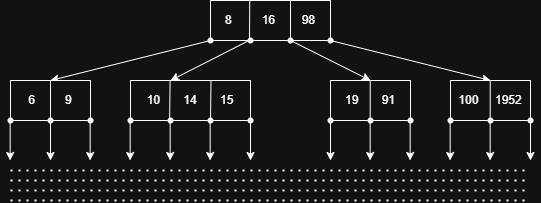

The diagram above was exported from draw.io. Its source (the exported page's mxGraphModel, read from the mxfile embedded in the PNG):
<mxGraphModel dx="876" dy="552" grid="1" gridSize="10" guides="1" tooltips="1" connect="1" arrows="1" fold="1" page="1" pageScale="1" pageWidth="827" pageHeight="1169" math="0" shadow="0">
  <root>
    <mxCell id="0" />
    <mxCell id="1" parent="0" />
    <mxCell id="3EQJTiCWkerMqlQqeuoX-42" value="8&amp;nbsp; &amp;nbsp; &amp;nbsp; &amp;nbsp; &amp;nbsp;16&amp;nbsp; &amp;nbsp; &amp;nbsp; &amp;nbsp; 98" style="rounded=0;whiteSpace=wrap;html=1;" vertex="1" parent="1">
      <mxGeometry x="320" y="280" width="120" height="40" as="geometry" />
    </mxCell>
    <mxCell id="3EQJTiCWkerMqlQqeuoX-43" value="" style="endArrow=none;html=1;rounded=0;entryX=0.327;entryY=-0.007;entryDx=0;entryDy=0;entryPerimeter=0;" edge="1" parent="1" target="3EQJTiCWkerMqlQqeuoX-42">
      <mxGeometry width="50" height="50" relative="1" as="geometry">
        <mxPoint x="359" y="320" as="sourcePoint" />
        <mxPoint x="410" y="300" as="targetPoint" />
      </mxGeometry>
    </mxCell>
    <mxCell id="3EQJTiCWkerMqlQqeuoX-44" value="" style="endArrow=none;html=1;rounded=0;" edge="1" parent="1">
      <mxGeometry width="50" height="50" relative="1" as="geometry">
        <mxPoint x="400" y="320" as="sourcePoint" />
        <mxPoint x="400" y="280" as="targetPoint" />
      </mxGeometry>
    </mxCell>
    <mxCell id="3EQJTiCWkerMqlQqeuoX-45" value="" style="endArrow=classic;html=1;rounded=0;exitX=0;exitY=1;exitDx=0;exitDy=0;" edge="1" parent="1" source="3EQJTiCWkerMqlQqeuoX-42">
      <mxGeometry width="50" height="50" relative="1" as="geometry">
        <mxPoint x="350" y="370" as="sourcePoint" />
        <mxPoint x="160" y="360" as="targetPoint" />
      </mxGeometry>
    </mxCell>
    <mxCell id="3EQJTiCWkerMqlQqeuoX-46" value="" style="endArrow=classic;html=1;rounded=0;exitX=0.326;exitY=0.993;exitDx=0;exitDy=0;exitPerimeter=0;" edge="1" parent="1" source="3EQJTiCWkerMqlQqeuoX-42">
      <mxGeometry width="50" height="50" relative="1" as="geometry">
        <mxPoint x="330" y="330" as="sourcePoint" />
        <mxPoint x="280" y="360" as="targetPoint" />
      </mxGeometry>
    </mxCell>
    <mxCell id="3EQJTiCWkerMqlQqeuoX-47" value="" style="endArrow=classic;html=1;rounded=0;exitX=0.667;exitY=1;exitDx=0;exitDy=0;exitPerimeter=0;" edge="1" parent="1" source="3EQJTiCWkerMqlQqeuoX-42">
      <mxGeometry width="50" height="50" relative="1" as="geometry">
        <mxPoint x="369" y="330" as="sourcePoint" />
        <mxPoint x="480" y="360" as="targetPoint" />
      </mxGeometry>
    </mxCell>
    <mxCell id="3EQJTiCWkerMqlQqeuoX-48" value="" style="endArrow=classic;html=1;rounded=0;exitX=1;exitY=1;exitDx=0;exitDy=0;" edge="1" parent="1" source="3EQJTiCWkerMqlQqeuoX-42">
      <mxGeometry width="50" height="50" relative="1" as="geometry">
        <mxPoint x="410" y="330" as="sourcePoint" />
        <mxPoint x="600" y="360" as="targetPoint" />
      </mxGeometry>
    </mxCell>
    <mxCell id="3EQJTiCWkerMqlQqeuoX-49" value="6&amp;nbsp; &amp;nbsp; &amp;nbsp; &amp;nbsp; &amp;nbsp;9" style="rounded=0;whiteSpace=wrap;html=1;" vertex="1" parent="1">
      <mxGeometry x="120" y="360" width="80" height="40" as="geometry" />
    </mxCell>
    <mxCell id="3EQJTiCWkerMqlQqeuoX-51" value="19&amp;nbsp; &amp;nbsp; &amp;nbsp; &amp;nbsp;91" style="rounded=0;whiteSpace=wrap;html=1;" vertex="1" parent="1">
      <mxGeometry x="440" y="360" width="80" height="40" as="geometry" />
    </mxCell>
    <mxCell id="3EQJTiCWkerMqlQqeuoX-52" value="100&amp;nbsp; &amp;nbsp; &amp;nbsp;1952" style="rounded=0;whiteSpace=wrap;html=1;" vertex="1" parent="1">
      <mxGeometry x="560" y="360" width="80" height="40" as="geometry" />
    </mxCell>
    <mxCell id="3EQJTiCWkerMqlQqeuoX-53" value="" style="endArrow=none;html=1;rounded=0;entryX=0.5;entryY=0;entryDx=0;entryDy=0;exitX=0.5;exitY=1;exitDx=0;exitDy=0;" edge="1" parent="1" source="3EQJTiCWkerMqlQqeuoX-49" target="3EQJTiCWkerMqlQqeuoX-49">
      <mxGeometry width="50" height="50" relative="1" as="geometry">
        <mxPoint x="350" y="370" as="sourcePoint" />
        <mxPoint x="400" y="320" as="targetPoint" />
      </mxGeometry>
    </mxCell>
    <mxCell id="3EQJTiCWkerMqlQqeuoX-55" value="" style="endArrow=none;html=1;rounded=0;entryX=0.5;entryY=0;entryDx=0;entryDy=0;exitX=0.5;exitY=1;exitDx=0;exitDy=0;" edge="1" parent="1">
      <mxGeometry width="50" height="50" relative="1" as="geometry">
        <mxPoint x="479.71" y="400" as="sourcePoint" />
        <mxPoint x="479.71" y="360" as="targetPoint" />
      </mxGeometry>
    </mxCell>
    <mxCell id="3EQJTiCWkerMqlQqeuoX-56" value="" style="endArrow=none;html=1;rounded=0;entryX=0.5;entryY=0;entryDx=0;entryDy=0;exitX=0.5;exitY=1;exitDx=0;exitDy=0;" edge="1" parent="1">
      <mxGeometry width="50" height="50" relative="1" as="geometry">
        <mxPoint x="599.71" y="400" as="sourcePoint" />
        <mxPoint x="599.71" y="360" as="targetPoint" />
      </mxGeometry>
    </mxCell>
    <mxCell id="3EQJTiCWkerMqlQqeuoX-57" value="" style="shape=waypoint;sketch=0;size=6;pointerEvents=1;points=[];fillColor=none;resizable=0;rotatable=0;perimeter=centerPerimeter;snapToPoint=1;" vertex="1" parent="1">
      <mxGeometry x="310" y="310" width="20" height="20" as="geometry" />
    </mxCell>
    <mxCell id="3EQJTiCWkerMqlQqeuoX-58" value="" style="shape=waypoint;sketch=0;size=6;pointerEvents=1;points=[];fillColor=none;resizable=0;rotatable=0;perimeter=centerPerimeter;snapToPoint=1;" vertex="1" parent="1">
      <mxGeometry x="350" y="310" width="20" height="20" as="geometry" />
    </mxCell>
    <mxCell id="3EQJTiCWkerMqlQqeuoX-59" value="" style="shape=waypoint;sketch=0;size=6;pointerEvents=1;points=[];fillColor=none;resizable=0;rotatable=0;perimeter=centerPerimeter;snapToPoint=1;" vertex="1" parent="1">
      <mxGeometry x="390" y="310" width="20" height="20" as="geometry" />
    </mxCell>
    <mxCell id="3EQJTiCWkerMqlQqeuoX-60" value="" style="shape=waypoint;sketch=0;size=6;pointerEvents=1;points=[];fillColor=none;resizable=0;rotatable=0;perimeter=centerPerimeter;snapToPoint=1;" vertex="1" parent="1">
      <mxGeometry x="430" y="310" width="20" height="20" as="geometry" />
    </mxCell>
    <mxCell id="3EQJTiCWkerMqlQqeuoX-61" value="" style="shape=waypoint;sketch=0;size=6;pointerEvents=1;points=[];fillColor=none;resizable=0;rotatable=0;perimeter=centerPerimeter;snapToPoint=1;" vertex="1" parent="1">
      <mxGeometry x="190" y="390" width="20" height="20" as="geometry" />
    </mxCell>
    <mxCell id="3EQJTiCWkerMqlQqeuoX-62" value="" style="shape=waypoint;sketch=0;size=6;pointerEvents=1;points=[];fillColor=none;resizable=0;rotatable=0;perimeter=centerPerimeter;snapToPoint=1;" vertex="1" parent="1">
      <mxGeometry x="110" y="390" width="20" height="20" as="geometry" />
    </mxCell>
    <mxCell id="3EQJTiCWkerMqlQqeuoX-64" value="" style="shape=waypoint;sketch=0;size=6;pointerEvents=1;points=[];fillColor=none;resizable=0;rotatable=0;perimeter=centerPerimeter;snapToPoint=1;" vertex="1" parent="1">
      <mxGeometry x="150" y="390" width="20" height="20" as="geometry" />
    </mxCell>
    <mxCell id="3EQJTiCWkerMqlQqeuoX-67" value="" style="shape=waypoint;sketch=0;size=6;pointerEvents=1;points=[];fillColor=none;resizable=0;rotatable=0;perimeter=centerPerimeter;snapToPoint=1;" vertex="1" parent="1">
      <mxGeometry x="430" y="390" width="20" height="20" as="geometry" />
    </mxCell>
    <mxCell id="3EQJTiCWkerMqlQqeuoX-68" value="" style="shape=waypoint;sketch=0;size=6;pointerEvents=1;points=[];fillColor=none;resizable=0;rotatable=0;perimeter=centerPerimeter;snapToPoint=1;" vertex="1" parent="1">
      <mxGeometry x="470" y="390" width="20" height="20" as="geometry" />
    </mxCell>
    <mxCell id="3EQJTiCWkerMqlQqeuoX-69" value="" style="shape=waypoint;sketch=0;size=6;pointerEvents=1;points=[];fillColor=none;resizable=0;rotatable=0;perimeter=centerPerimeter;snapToPoint=1;" vertex="1" parent="1">
      <mxGeometry x="510" y="390" width="20" height="20" as="geometry" />
    </mxCell>
    <mxCell id="3EQJTiCWkerMqlQqeuoX-70" value="" style="shape=waypoint;sketch=0;size=6;pointerEvents=1;points=[];fillColor=none;resizable=0;rotatable=0;perimeter=centerPerimeter;snapToPoint=1;" vertex="1" parent="1">
      <mxGeometry x="550" y="390" width="20" height="20" as="geometry" />
    </mxCell>
    <mxCell id="3EQJTiCWkerMqlQqeuoX-71" value="" style="shape=waypoint;sketch=0;size=6;pointerEvents=1;points=[];fillColor=none;resizable=0;rotatable=0;perimeter=centerPerimeter;snapToPoint=1;" vertex="1" parent="1">
      <mxGeometry x="590" y="390" width="20" height="20" as="geometry" />
    </mxCell>
    <mxCell id="3EQJTiCWkerMqlQqeuoX-72" value="" style="shape=waypoint;sketch=0;size=6;pointerEvents=1;points=[];fillColor=none;resizable=0;rotatable=0;perimeter=centerPerimeter;snapToPoint=1;" vertex="1" parent="1">
      <mxGeometry x="630" y="390" width="20" height="20" as="geometry" />
    </mxCell>
    <mxCell id="3EQJTiCWkerMqlQqeuoX-73" value="10&amp;nbsp; &amp;nbsp; &amp;nbsp; &amp;nbsp;14&amp;nbsp; &amp;nbsp; &amp;nbsp; &amp;nbsp;15" style="rounded=0;whiteSpace=wrap;html=1;" vertex="1" parent="1">
      <mxGeometry x="240" y="360" width="120" height="40" as="geometry" />
    </mxCell>
    <mxCell id="3EQJTiCWkerMqlQqeuoX-74" value="" style="endArrow=none;html=1;rounded=0;entryX=0.33;entryY=-0.002;entryDx=0;entryDy=0;entryPerimeter=0;exitX=0.326;exitY=0.993;exitDx=0;exitDy=0;exitPerimeter=0;" edge="1" parent="1" source="3EQJTiCWkerMqlQqeuoX-73" target="3EQJTiCWkerMqlQqeuoX-73">
      <mxGeometry width="50" height="50" relative="1" as="geometry">
        <mxPoint x="320" y="350" as="sourcePoint" />
        <mxPoint x="370" y="300" as="targetPoint" />
      </mxGeometry>
    </mxCell>
    <mxCell id="3EQJTiCWkerMqlQqeuoX-75" value="" style="endArrow=none;html=1;rounded=0;entryX=0.33;entryY=-0.002;entryDx=0;entryDy=0;entryPerimeter=0;exitDx=0;exitDy=0;exitPerimeter=0;" edge="1" parent="1" source="3EQJTiCWkerMqlQqeuoX-78">
      <mxGeometry width="50" height="50" relative="1" as="geometry">
        <mxPoint x="319.5" y="400" as="sourcePoint" />
        <mxPoint x="320.5" y="360" as="targetPoint" />
      </mxGeometry>
    </mxCell>
    <mxCell id="3EQJTiCWkerMqlQqeuoX-76" value="" style="shape=waypoint;sketch=0;size=6;pointerEvents=1;points=[];fillColor=none;resizable=0;rotatable=0;perimeter=centerPerimeter;snapToPoint=1;" vertex="1" parent="1">
      <mxGeometry x="230" y="390" width="20" height="20" as="geometry" />
    </mxCell>
    <mxCell id="3EQJTiCWkerMqlQqeuoX-77" value="" style="shape=waypoint;sketch=0;size=6;pointerEvents=1;points=[];fillColor=none;resizable=0;rotatable=0;perimeter=centerPerimeter;snapToPoint=1;" vertex="1" parent="1">
      <mxGeometry x="270" y="390" width="20" height="20" as="geometry" />
    </mxCell>
    <mxCell id="3EQJTiCWkerMqlQqeuoX-79" value="" style="endArrow=none;html=1;rounded=0;entryDx=0;entryDy=0;entryPerimeter=0;exitX=0.326;exitY=0.993;exitDx=0;exitDy=0;exitPerimeter=0;" edge="1" parent="1" target="3EQJTiCWkerMqlQqeuoX-78">
      <mxGeometry width="50" height="50" relative="1" as="geometry">
        <mxPoint x="319.5" y="400" as="sourcePoint" />
        <mxPoint x="320.5" y="360" as="targetPoint" />
      </mxGeometry>
    </mxCell>
    <mxCell id="3EQJTiCWkerMqlQqeuoX-78" value="" style="shape=waypoint;sketch=0;size=6;pointerEvents=1;points=[];fillColor=none;resizable=0;rotatable=0;perimeter=centerPerimeter;snapToPoint=1;" vertex="1" parent="1">
      <mxGeometry x="310" y="390" width="20" height="20" as="geometry" />
    </mxCell>
    <mxCell id="3EQJTiCWkerMqlQqeuoX-80" value="" style="shape=waypoint;sketch=0;size=6;pointerEvents=1;points=[];fillColor=none;resizable=0;rotatable=0;perimeter=centerPerimeter;snapToPoint=1;" vertex="1" parent="1">
      <mxGeometry x="350" y="390" width="20" height="20" as="geometry" />
    </mxCell>
    <mxCell id="3EQJTiCWkerMqlQqeuoX-82" value="" style="endArrow=classic;html=1;rounded=0;" edge="1" parent="1">
      <mxGeometry width="50" height="50" relative="1" as="geometry">
        <mxPoint x="160" y="400" as="sourcePoint" />
        <mxPoint x="160" y="440" as="targetPoint" />
      </mxGeometry>
    </mxCell>
    <mxCell id="3EQJTiCWkerMqlQqeuoX-83" value="" style="endArrow=classic;html=1;rounded=0;" edge="1" parent="1">
      <mxGeometry width="50" height="50" relative="1" as="geometry">
        <mxPoint x="199.66" y="400" as="sourcePoint" />
        <mxPoint x="199.66" y="440" as="targetPoint" />
      </mxGeometry>
    </mxCell>
    <mxCell id="3EQJTiCWkerMqlQqeuoX-84" value="" style="endArrow=classic;html=1;rounded=0;" edge="1" parent="1">
      <mxGeometry width="50" height="50" relative="1" as="geometry">
        <mxPoint x="119.66" y="400" as="sourcePoint" />
        <mxPoint x="119.66" y="440" as="targetPoint" />
      </mxGeometry>
    </mxCell>
    <mxCell id="3EQJTiCWkerMqlQqeuoX-85" value="" style="endArrow=classic;html=1;rounded=0;" edge="1" parent="1">
      <mxGeometry width="50" height="50" relative="1" as="geometry">
        <mxPoint x="239.66" y="400" as="sourcePoint" />
        <mxPoint x="239.66" y="440" as="targetPoint" />
      </mxGeometry>
    </mxCell>
    <mxCell id="3EQJTiCWkerMqlQqeuoX-86" value="" style="endArrow=classic;html=1;rounded=0;" edge="1" parent="1">
      <mxGeometry width="50" height="50" relative="1" as="geometry">
        <mxPoint x="279.66" y="400" as="sourcePoint" />
        <mxPoint x="279.66" y="440" as="targetPoint" />
      </mxGeometry>
    </mxCell>
    <mxCell id="3EQJTiCWkerMqlQqeuoX-87" value="" style="endArrow=classic;html=1;rounded=0;" edge="1" parent="1">
      <mxGeometry width="50" height="50" relative="1" as="geometry">
        <mxPoint x="319.65999999999997" y="400" as="sourcePoint" />
        <mxPoint x="319.65999999999997" y="440" as="targetPoint" />
      </mxGeometry>
    </mxCell>
    <mxCell id="3EQJTiCWkerMqlQqeuoX-88" value="" style="endArrow=classic;html=1;rounded=0;" edge="1" parent="1">
      <mxGeometry width="50" height="50" relative="1" as="geometry">
        <mxPoint x="360" y="400" as="sourcePoint" />
        <mxPoint x="360" y="440" as="targetPoint" />
      </mxGeometry>
    </mxCell>
    <mxCell id="3EQJTiCWkerMqlQqeuoX-89" value="" style="endArrow=classic;html=1;rounded=0;" edge="1" parent="1">
      <mxGeometry width="50" height="50" relative="1" as="geometry">
        <mxPoint x="440" y="400" as="sourcePoint" />
        <mxPoint x="440" y="440" as="targetPoint" />
      </mxGeometry>
    </mxCell>
    <mxCell id="3EQJTiCWkerMqlQqeuoX-90" value="" style="endArrow=classic;html=1;rounded=0;" edge="1" parent="1">
      <mxGeometry width="50" height="50" relative="1" as="geometry">
        <mxPoint x="479.65999999999997" y="400" as="sourcePoint" />
        <mxPoint x="479.65999999999997" y="440" as="targetPoint" />
      </mxGeometry>
    </mxCell>
    <mxCell id="3EQJTiCWkerMqlQqeuoX-91" value="" style="endArrow=classic;html=1;rounded=0;" edge="1" parent="1">
      <mxGeometry width="50" height="50" relative="1" as="geometry">
        <mxPoint x="519.66" y="400" as="sourcePoint" />
        <mxPoint x="519.66" y="440" as="targetPoint" />
      </mxGeometry>
    </mxCell>
    <mxCell id="3EQJTiCWkerMqlQqeuoX-92" value="" style="endArrow=classic;html=1;rounded=0;" edge="1" parent="1">
      <mxGeometry width="50" height="50" relative="1" as="geometry">
        <mxPoint x="559.66" y="400" as="sourcePoint" />
        <mxPoint x="559.66" y="440" as="targetPoint" />
      </mxGeometry>
    </mxCell>
    <mxCell id="3EQJTiCWkerMqlQqeuoX-93" value="" style="endArrow=classic;html=1;rounded=0;" edge="1" parent="1">
      <mxGeometry width="50" height="50" relative="1" as="geometry">
        <mxPoint x="599.6600000000001" y="400" as="sourcePoint" />
        <mxPoint x="599.6600000000001" y="440" as="targetPoint" />
      </mxGeometry>
    </mxCell>
    <mxCell id="3EQJTiCWkerMqlQqeuoX-94" value="" style="endArrow=classic;html=1;rounded=0;" edge="1" parent="1">
      <mxGeometry width="50" height="50" relative="1" as="geometry">
        <mxPoint x="640" y="400" as="sourcePoint" />
        <mxPoint x="640" y="440" as="targetPoint" />
      </mxGeometry>
    </mxCell>
    <mxCell id="3EQJTiCWkerMqlQqeuoX-95" value="" style="endArrow=none;dashed=1;html=1;dashPattern=1 3;strokeWidth=2;rounded=0;" edge="1" parent="1">
      <mxGeometry width="50" height="50" relative="1" as="geometry">
        <mxPoint x="120" y="450" as="sourcePoint" />
        <mxPoint x="640" y="450" as="targetPoint" />
      </mxGeometry>
    </mxCell>
    <mxCell id="3EQJTiCWkerMqlQqeuoX-96" value="" style="endArrow=none;dashed=1;html=1;dashPattern=1 3;strokeWidth=2;rounded=0;" edge="1" parent="1">
      <mxGeometry width="50" height="50" relative="1" as="geometry">
        <mxPoint x="120" y="460" as="sourcePoint" />
        <mxPoint x="640" y="460" as="targetPoint" />
      </mxGeometry>
    </mxCell>
    <mxCell id="3EQJTiCWkerMqlQqeuoX-97" value="" style="endArrow=none;dashed=1;html=1;dashPattern=1 3;strokeWidth=2;rounded=0;" edge="1" parent="1">
      <mxGeometry width="50" height="50" relative="1" as="geometry">
        <mxPoint x="120" y="470" as="sourcePoint" />
        <mxPoint x="640" y="470" as="targetPoint" />
      </mxGeometry>
    </mxCell>
    <mxCell id="3EQJTiCWkerMqlQqeuoX-98" value="" style="endArrow=none;dashed=1;html=1;dashPattern=1 3;strokeWidth=2;rounded=0;" edge="1" parent="1">
      <mxGeometry width="50" height="50" relative="1" as="geometry">
        <mxPoint x="120" y="480" as="sourcePoint" />
        <mxPoint x="640" y="480" as="targetPoint" />
      </mxGeometry>
    </mxCell>
  </root>
</mxGraphModel>